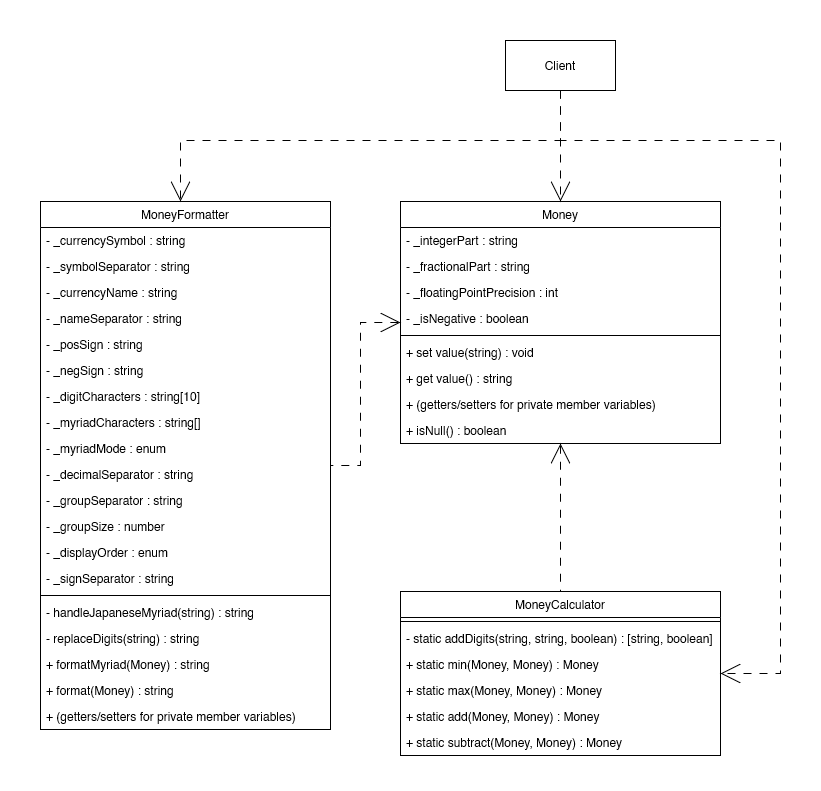

The diagram above was exported from draw.io. Its source (the exported page's mxGraphModel, read from the mxfile embedded in the PNG):
<mxGraphModel dx="2261" dy="1923" grid="1" gridSize="10" guides="1" tooltips="1" connect="1" arrows="1" fold="1" page="1" pageScale="1" pageWidth="827" pageHeight="1169" math="0" shadow="0">
  <root>
    <mxCell id="0" />
    <mxCell id="1" parent="0" />
    <mxCell id="kMHHdJnflrFyRJWGjrvt-55" value="" style="rounded=0;whiteSpace=wrap;html=1;fillColor=default;strokeColor=none;movable=0;resizable=0;rotatable=0;deletable=0;editable=0;locked=1;connectable=0;" parent="1" vertex="1">
      <mxGeometry x="-360" y="-160" width="820" height="790" as="geometry" />
    </mxCell>
    <mxCell id="kMHHdJnflrFyRJWGjrvt-52" style="edgeStyle=orthogonalEdgeStyle;rounded=0;orthogonalLoop=1;jettySize=auto;html=1;startSize=18;startArrow=open;startFill=0;endArrow=none;endFill=0;endSize=18;dashed=1;dashPattern=8 8;" parent="1" source="kMHHdJnflrFyRJWGjrvt-1" target="kMHHdJnflrFyRJWGjrvt-5" edge="1">
      <mxGeometry relative="1" as="geometry" />
    </mxCell>
    <mxCell id="kMHHdJnflrFyRJWGjrvt-54" style="edgeStyle=orthogonalEdgeStyle;rounded=0;orthogonalLoop=1;jettySize=auto;html=1;dashed=1;dashPattern=8 8;startArrow=open;startFill=0;endArrow=none;endFill=0;startSize=18;endSize=18;" parent="1" source="kMHHdJnflrFyRJWGjrvt-1" target="kMHHdJnflrFyRJWGjrvt-24" edge="1">
      <mxGeometry relative="1" as="geometry" />
    </mxCell>
    <mxCell id="kMHHdJnflrFyRJWGjrvt-1" value="Money" style="swimlane;fontStyle=0;childLayout=stackLayout;horizontal=1;startSize=26;fillColor=none;horizontalStack=0;resizeParent=1;resizeParentMax=0;resizeLast=0;collapsible=1;marginBottom=0;" parent="1" vertex="1">
      <mxGeometry x="40" y="41" width="320" height="242" as="geometry" />
    </mxCell>
    <mxCell id="kMHHdJnflrFyRJWGjrvt-2" value="- _integerPart : string" style="text;strokeColor=none;fillColor=none;align=left;verticalAlign=top;spacingLeft=4;spacingRight=4;overflow=hidden;rotatable=0;points=[[0,0.5],[1,0.5]];portConstraint=eastwest;" parent="kMHHdJnflrFyRJWGjrvt-1" vertex="1">
      <mxGeometry y="26" width="320" height="26" as="geometry" />
    </mxCell>
    <mxCell id="kMHHdJnflrFyRJWGjrvt-3" value="- _fractionalPart : string" style="text;strokeColor=none;fillColor=none;align=left;verticalAlign=top;spacingLeft=4;spacingRight=4;overflow=hidden;rotatable=0;points=[[0,0.5],[1,0.5]];portConstraint=eastwest;" parent="kMHHdJnflrFyRJWGjrvt-1" vertex="1">
      <mxGeometry y="52" width="320" height="26" as="geometry" />
    </mxCell>
    <mxCell id="kMHHdJnflrFyRJWGjrvt-14" value="- _floatingPointPrecision : int" style="text;strokeColor=none;fillColor=none;align=left;verticalAlign=top;spacingLeft=4;spacingRight=4;overflow=hidden;rotatable=0;points=[[0,0.5],[1,0.5]];portConstraint=eastwest;" parent="kMHHdJnflrFyRJWGjrvt-1" vertex="1">
      <mxGeometry y="78" width="320" height="26" as="geometry" />
    </mxCell>
    <mxCell id="bena3t-6NPzIvfO3lYnf-2" value="- _isNegative : boolean" style="text;strokeColor=none;fillColor=none;align=left;verticalAlign=top;spacingLeft=4;spacingRight=4;overflow=hidden;rotatable=0;points=[[0,0.5],[1,0.5]];portConstraint=eastwest;" parent="kMHHdJnflrFyRJWGjrvt-1" vertex="1">
      <mxGeometry y="104" width="320" height="26" as="geometry" />
    </mxCell>
    <mxCell id="bena3t-6NPzIvfO3lYnf-9" value="" style="line;strokeWidth=1;fillColor=none;align=left;verticalAlign=middle;spacingTop=-1;spacingLeft=3;spacingRight=3;rotatable=0;labelPosition=right;points=[];portConstraint=eastwest;strokeColor=inherit;" parent="kMHHdJnflrFyRJWGjrvt-1" vertex="1">
      <mxGeometry y="130" width="320" height="8" as="geometry" />
    </mxCell>
    <mxCell id="kMHHdJnflrFyRJWGjrvt-11" value="+ set value(string) : void" style="text;strokeColor=none;fillColor=none;align=left;verticalAlign=top;spacingLeft=4;spacingRight=4;overflow=hidden;rotatable=0;points=[[0,0.5],[1,0.5]];portConstraint=eastwest;" parent="kMHHdJnflrFyRJWGjrvt-1" vertex="1">
      <mxGeometry y="138" width="320" height="26" as="geometry" />
    </mxCell>
    <mxCell id="kMHHdJnflrFyRJWGjrvt-37" value="+ get value() : string" style="text;strokeColor=none;fillColor=none;align=left;verticalAlign=top;spacingLeft=4;spacingRight=4;overflow=hidden;rotatable=0;points=[[0,0.5],[1,0.5]];portConstraint=eastwest;" parent="kMHHdJnflrFyRJWGjrvt-1" vertex="1">
      <mxGeometry y="164" width="320" height="26" as="geometry" />
    </mxCell>
    <mxCell id="i8euLP7cMe3-cEM39xGI-17" value="+ (getters/setters for private member variables)" style="text;strokeColor=none;fillColor=none;align=left;verticalAlign=top;spacingLeft=4;spacingRight=4;overflow=hidden;rotatable=0;points=[[0,0.5],[1,0.5]];portConstraint=eastwest;" parent="kMHHdJnflrFyRJWGjrvt-1" vertex="1">
      <mxGeometry y="190" width="320" height="26" as="geometry" />
    </mxCell>
    <mxCell id="i8euLP7cMe3-cEM39xGI-18" value="+ isNull() : boolean" style="text;strokeColor=none;fillColor=none;align=left;verticalAlign=top;spacingLeft=4;spacingRight=4;overflow=hidden;rotatable=0;points=[[0,0.5],[1,0.5]];portConstraint=eastwest;" parent="kMHHdJnflrFyRJWGjrvt-1" vertex="1">
      <mxGeometry y="216" width="320" height="26" as="geometry" />
    </mxCell>
    <mxCell id="kMHHdJnflrFyRJWGjrvt-24" value="MoneyFormatter" style="swimlane;fontStyle=0;childLayout=stackLayout;horizontal=1;startSize=26;fillColor=none;horizontalStack=0;resizeParent=1;resizeParentMax=0;resizeLast=0;collapsible=1;marginBottom=0;" parent="1" vertex="1">
      <mxGeometry x="-320" y="41" width="290" height="528" as="geometry" />
    </mxCell>
    <mxCell id="kMHHdJnflrFyRJWGjrvt-25" value="- _currencySymbol : string" style="text;strokeColor=none;fillColor=none;align=left;verticalAlign=top;spacingLeft=4;spacingRight=4;overflow=hidden;rotatable=0;points=[[0,0.5],[1,0.5]];portConstraint=eastwest;" parent="kMHHdJnflrFyRJWGjrvt-24" vertex="1">
      <mxGeometry y="26" width="290" height="26" as="geometry" />
    </mxCell>
    <mxCell id="kMHHdJnflrFyRJWGjrvt-41" value="- _symbolSeparator : string" style="text;strokeColor=none;fillColor=none;align=left;verticalAlign=top;spacingLeft=4;spacingRight=4;overflow=hidden;rotatable=0;points=[[0,0.5],[1,0.5]];portConstraint=eastwest;" parent="kMHHdJnflrFyRJWGjrvt-24" vertex="1">
      <mxGeometry y="52" width="290" height="26" as="geometry" />
    </mxCell>
    <mxCell id="yX1XJrXQMhXOUaiEB5t3-1" value="- _currencyName : string" style="text;strokeColor=none;fillColor=none;align=left;verticalAlign=top;spacingLeft=4;spacingRight=4;overflow=hidden;rotatable=0;points=[[0,0.5],[1,0.5]];portConstraint=eastwest;" vertex="1" parent="kMHHdJnflrFyRJWGjrvt-24">
      <mxGeometry y="78" width="290" height="26" as="geometry" />
    </mxCell>
    <mxCell id="kMHHdJnflrFyRJWGjrvt-39" value="- _nameSeparator : string" style="text;strokeColor=none;fillColor=none;align=left;verticalAlign=top;spacingLeft=4;spacingRight=4;overflow=hidden;rotatable=0;points=[[0,0.5],[1,0.5]];portConstraint=eastwest;" parent="kMHHdJnflrFyRJWGjrvt-24" vertex="1">
      <mxGeometry y="104" width="290" height="26" as="geometry" />
    </mxCell>
    <mxCell id="i8euLP7cMe3-cEM39xGI-19" value="- _posSign : string" style="text;strokeColor=none;fillColor=none;align=left;verticalAlign=top;spacingLeft=4;spacingRight=4;overflow=hidden;rotatable=0;points=[[0,0.5],[1,0.5]];portConstraint=eastwest;" parent="kMHHdJnflrFyRJWGjrvt-24" vertex="1">
      <mxGeometry y="130" width="290" height="26" as="geometry" />
    </mxCell>
    <mxCell id="i8euLP7cMe3-cEM39xGI-20" value="- _negSign : string" style="text;strokeColor=none;fillColor=none;align=left;verticalAlign=top;spacingLeft=4;spacingRight=4;overflow=hidden;rotatable=0;points=[[0,0.5],[1,0.5]];portConstraint=eastwest;" parent="kMHHdJnflrFyRJWGjrvt-24" vertex="1">
      <mxGeometry y="156" width="290" height="26" as="geometry" />
    </mxCell>
    <mxCell id="i8euLP7cMe3-cEM39xGI-21" value="- _digitCharacters : string[10]" style="text;strokeColor=none;fillColor=none;align=left;verticalAlign=top;spacingLeft=4;spacingRight=4;overflow=hidden;rotatable=0;points=[[0,0.5],[1,0.5]];portConstraint=eastwest;" parent="kMHHdJnflrFyRJWGjrvt-24" vertex="1">
      <mxGeometry y="182" width="290" height="26" as="geometry" />
    </mxCell>
    <mxCell id="i8euLP7cMe3-cEM39xGI-22" value="- _myriadCharacters : string[]" style="text;strokeColor=none;fillColor=none;align=left;verticalAlign=top;spacingLeft=4;spacingRight=4;overflow=hidden;rotatable=0;points=[[0,0.5],[1,0.5]];portConstraint=eastwest;" parent="kMHHdJnflrFyRJWGjrvt-24" vertex="1">
      <mxGeometry y="208" width="290" height="26" as="geometry" />
    </mxCell>
    <mxCell id="kMHHdJnflrFyRJWGjrvt-42" value="- _myriadMode : enum" style="text;strokeColor=none;fillColor=none;align=left;verticalAlign=top;spacingLeft=4;spacingRight=4;overflow=hidden;rotatable=0;points=[[0,0.5],[1,0.5]];portConstraint=eastwest;" parent="kMHHdJnflrFyRJWGjrvt-24" vertex="1">
      <mxGeometry y="234" width="290" height="26" as="geometry" />
    </mxCell>
    <mxCell id="i8euLP7cMe3-cEM39xGI-25" value="- _decimalSeparator : string" style="text;strokeColor=none;fillColor=none;align=left;verticalAlign=top;spacingLeft=4;spacingRight=4;overflow=hidden;rotatable=0;points=[[0,0.5],[1,0.5]];portConstraint=eastwest;" parent="kMHHdJnflrFyRJWGjrvt-24" vertex="1">
      <mxGeometry y="260" width="290" height="26" as="geometry" />
    </mxCell>
    <mxCell id="i8euLP7cMe3-cEM39xGI-26" value="- _groupSeparator : string" style="text;strokeColor=none;fillColor=none;align=left;verticalAlign=top;spacingLeft=4;spacingRight=4;overflow=hidden;rotatable=0;points=[[0,0.5],[1,0.5]];portConstraint=eastwest;" parent="kMHHdJnflrFyRJWGjrvt-24" vertex="1">
      <mxGeometry y="286" width="290" height="26" as="geometry" />
    </mxCell>
    <mxCell id="i8euLP7cMe3-cEM39xGI-23" value="- _groupSize : number" style="text;strokeColor=none;fillColor=none;align=left;verticalAlign=top;spacingLeft=4;spacingRight=4;overflow=hidden;rotatable=0;points=[[0,0.5],[1,0.5]];portConstraint=eastwest;" parent="kMHHdJnflrFyRJWGjrvt-24" vertex="1">
      <mxGeometry y="312" width="290" height="26" as="geometry" />
    </mxCell>
    <mxCell id="LBVtkKYAdDlo3H70ZAIR-1" value="- _displayOrder : enum" style="text;strokeColor=none;fillColor=none;align=left;verticalAlign=top;spacingLeft=4;spacingRight=4;overflow=hidden;rotatable=0;points=[[0,0.5],[1,0.5]];portConstraint=eastwest;" parent="kMHHdJnflrFyRJWGjrvt-24" vertex="1">
      <mxGeometry y="338" width="290" height="26" as="geometry" />
    </mxCell>
    <mxCell id="15RSjtMOYUmdNuFt3hb8-1" value="- _signSeparator : string" style="text;strokeColor=none;fillColor=none;align=left;verticalAlign=top;spacingLeft=4;spacingRight=4;overflow=hidden;rotatable=0;points=[[0,0.5],[1,0.5]];portConstraint=eastwest;" parent="kMHHdJnflrFyRJWGjrvt-24" vertex="1">
      <mxGeometry y="364" width="290" height="26" as="geometry" />
    </mxCell>
    <mxCell id="bena3t-6NPzIvfO3lYnf-13" value="" style="line;strokeWidth=1;fillColor=none;align=left;verticalAlign=middle;spacingTop=-1;spacingLeft=3;spacingRight=3;rotatable=0;labelPosition=right;points=[];portConstraint=eastwest;strokeColor=inherit;" parent="kMHHdJnflrFyRJWGjrvt-24" vertex="1">
      <mxGeometry y="390" width="290" height="8" as="geometry" />
    </mxCell>
    <mxCell id="i8euLP7cMe3-cEM39xGI-27" value="- handleJapaneseMyriad(string) : string" style="text;strokeColor=none;fillColor=none;align=left;verticalAlign=top;spacingLeft=4;spacingRight=4;overflow=hidden;rotatable=0;points=[[0,0.5],[1,0.5]];portConstraint=eastwest;" parent="kMHHdJnflrFyRJWGjrvt-24" vertex="1">
      <mxGeometry y="398" width="290" height="26" as="geometry" />
    </mxCell>
    <mxCell id="i8euLP7cMe3-cEM39xGI-28" value="- replaceDigits(string) : string" style="text;strokeColor=none;fillColor=none;align=left;verticalAlign=top;spacingLeft=4;spacingRight=4;overflow=hidden;rotatable=0;points=[[0,0.5],[1,0.5]];portConstraint=eastwest;" parent="kMHHdJnflrFyRJWGjrvt-24" vertex="1">
      <mxGeometry y="424" width="290" height="26" as="geometry" />
    </mxCell>
    <mxCell id="i8euLP7cMe3-cEM39xGI-49" value="+ formatMyriad(Money) : string" style="text;strokeColor=none;fillColor=none;align=left;verticalAlign=top;spacingLeft=4;spacingRight=4;overflow=hidden;rotatable=0;points=[[0,0.5],[1,0.5]];portConstraint=eastwest;" parent="kMHHdJnflrFyRJWGjrvt-24" vertex="1">
      <mxGeometry y="450" width="290" height="26" as="geometry" />
    </mxCell>
    <mxCell id="kMHHdJnflrFyRJWGjrvt-48" value="+ format(Money) : string" style="text;strokeColor=none;fillColor=none;align=left;verticalAlign=top;spacingLeft=4;spacingRight=4;overflow=hidden;rotatable=0;points=[[0,0.5],[1,0.5]];portConstraint=eastwest;" parent="kMHHdJnflrFyRJWGjrvt-24" vertex="1">
      <mxGeometry y="476" width="290" height="26" as="geometry" />
    </mxCell>
    <mxCell id="kMHHdJnflrFyRJWGjrvt-49" value="+ (getters/setters for private member variables)" style="text;strokeColor=none;fillColor=none;align=left;verticalAlign=top;spacingLeft=4;spacingRight=4;overflow=hidden;rotatable=0;points=[[0,0.5],[1,0.5]];portConstraint=eastwest;" parent="kMHHdJnflrFyRJWGjrvt-24" vertex="1">
      <mxGeometry y="502" width="290" height="26" as="geometry" />
    </mxCell>
    <mxCell id="kMHHdJnflrFyRJWGjrvt-5" value="MoneyCalculator" style="swimlane;fontStyle=0;childLayout=stackLayout;horizontal=1;startSize=26;fillColor=none;horizontalStack=0;resizeParent=1;resizeParentMax=0;resizeLast=0;collapsible=1;marginBottom=0;" parent="1" vertex="1">
      <mxGeometry x="40" y="431" width="320" height="164" as="geometry" />
    </mxCell>
    <mxCell id="bena3t-6NPzIvfO3lYnf-10" value="" style="line;strokeWidth=1;fillColor=none;align=left;verticalAlign=middle;spacingTop=-1;spacingLeft=3;spacingRight=3;rotatable=0;labelPosition=right;points=[];portConstraint=eastwest;strokeColor=inherit;" parent="kMHHdJnflrFyRJWGjrvt-5" vertex="1">
      <mxGeometry y="26" width="320" height="8" as="geometry" />
    </mxCell>
    <mxCell id="i8euLP7cMe3-cEM39xGI-1" value="- static addDigits(string, string, boolean) : [string, boolean]" style="text;strokeColor=none;fillColor=none;align=left;verticalAlign=top;spacingLeft=4;spacingRight=4;overflow=hidden;rotatable=0;points=[[0,0.5],[1,0.5]];portConstraint=eastwest;" parent="kMHHdJnflrFyRJWGjrvt-5" vertex="1">
      <mxGeometry y="34" width="320" height="26" as="geometry" />
    </mxCell>
    <mxCell id="i8euLP7cMe3-cEM39xGI-14" value="+ static min(Money, Money) : Money" style="text;strokeColor=none;fillColor=none;align=left;verticalAlign=top;spacingLeft=4;spacingRight=4;overflow=hidden;rotatable=0;points=[[0,0.5],[1,0.5]];portConstraint=eastwest;" parent="kMHHdJnflrFyRJWGjrvt-5" vertex="1">
      <mxGeometry y="60" width="320" height="26" as="geometry" />
    </mxCell>
    <mxCell id="i8euLP7cMe3-cEM39xGI-15" value="+ static max(Money, Money) : Money" style="text;strokeColor=none;fillColor=none;align=left;verticalAlign=top;spacingLeft=4;spacingRight=4;overflow=hidden;rotatable=0;points=[[0,0.5],[1,0.5]];portConstraint=eastwest;" parent="kMHHdJnflrFyRJWGjrvt-5" vertex="1">
      <mxGeometry y="86" width="320" height="26" as="geometry" />
    </mxCell>
    <mxCell id="kMHHdJnflrFyRJWGjrvt-8" value="+ static add(Money, Money) : Money" style="text;strokeColor=none;fillColor=none;align=left;verticalAlign=top;spacingLeft=4;spacingRight=4;overflow=hidden;rotatable=0;points=[[0,0.5],[1,0.5]];portConstraint=eastwest;" parent="kMHHdJnflrFyRJWGjrvt-5" vertex="1">
      <mxGeometry y="112" width="320" height="26" as="geometry" />
    </mxCell>
    <mxCell id="kMHHdJnflrFyRJWGjrvt-19" value="+ static subtract(Money, Money) : Money" style="text;strokeColor=none;fillColor=none;align=left;verticalAlign=top;spacingLeft=4;spacingRight=4;overflow=hidden;rotatable=0;points=[[0,0.5],[1,0.5]];portConstraint=eastwest;" parent="kMHHdJnflrFyRJWGjrvt-5" vertex="1">
      <mxGeometry y="138" width="320" height="26" as="geometry" />
    </mxCell>
    <mxCell id="bena3t-6NPzIvfO3lYnf-34" style="edgeStyle=orthogonalEdgeStyle;rounded=0;orthogonalLoop=1;jettySize=auto;html=1;exitX=0.5;exitY=1;exitDx=0;exitDy=0;dashed=1;dashPattern=8 8;endArrow=open;endFill=0;endSize=18;" parent="1" source="bena3t-6NPzIvfO3lYnf-33" target="kMHHdJnflrFyRJWGjrvt-24" edge="1">
      <mxGeometry relative="1" as="geometry">
        <Array as="points">
          <mxPoint x="200" y="-20" />
          <mxPoint x="-180" y="-20" />
        </Array>
      </mxGeometry>
    </mxCell>
    <mxCell id="bena3t-6NPzIvfO3lYnf-35" style="edgeStyle=orthogonalEdgeStyle;rounded=0;orthogonalLoop=1;jettySize=auto;html=1;exitX=0.5;exitY=1;exitDx=0;exitDy=0;dashed=1;dashPattern=8 8;endArrow=open;endFill=0;endSize=18;" parent="1" source="bena3t-6NPzIvfO3lYnf-33" target="kMHHdJnflrFyRJWGjrvt-1" edge="1">
      <mxGeometry relative="1" as="geometry" />
    </mxCell>
    <mxCell id="bena3t-6NPzIvfO3lYnf-36" style="edgeStyle=orthogonalEdgeStyle;rounded=0;orthogonalLoop=1;jettySize=auto;html=1;exitX=0.5;exitY=1;exitDx=0;exitDy=0;endArrow=open;endFill=0;endSize=18;dashed=1;dashPattern=8 8;" parent="1" source="bena3t-6NPzIvfO3lYnf-33" target="kMHHdJnflrFyRJWGjrvt-5" edge="1">
      <mxGeometry relative="1" as="geometry">
        <Array as="points">
          <mxPoint x="200" y="-20" />
          <mxPoint x="420" y="-20" />
          <mxPoint x="420" y="513" />
        </Array>
      </mxGeometry>
    </mxCell>
    <mxCell id="bena3t-6NPzIvfO3lYnf-33" value="Client" style="html=1;whiteSpace=wrap;" parent="1" vertex="1">
      <mxGeometry x="145" y="-120" width="110" height="50" as="geometry" />
    </mxCell>
  </root>
</mxGraphModel>